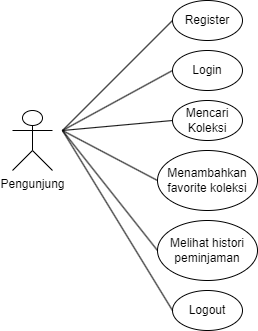

The diagram above was exported from draw.io. Its source (the exported page's mxGraphModel, read from the mxfile embedded in the PNG):
<mxGraphModel dx="878" dy="435" grid="1" gridSize="10" guides="1" tooltips="1" connect="1" arrows="1" fold="1" page="1" pageScale="1" pageWidth="827" pageHeight="1169" math="0" shadow="0">
  <root>
    <mxCell id="0" />
    <mxCell id="1" parent="0" />
    <mxCell id="_EtH0UOf30Tnts5gG75J-1" value="Pengunjung" style="shape=umlActor;verticalLabelPosition=bottom;verticalAlign=top;html=1;outlineConnect=0;" vertex="1" parent="1">
      <mxGeometry x="150" y="250" width="40" height="60" as="geometry" />
    </mxCell>
    <mxCell id="_EtH0UOf30Tnts5gG75J-2" value="Register" style="ellipse;whiteSpace=wrap;html=1;" vertex="1" parent="1">
      <mxGeometry x="310" y="140" width="70" height="40" as="geometry" />
    </mxCell>
    <mxCell id="_EtH0UOf30Tnts5gG75J-3" value="Login" style="ellipse;whiteSpace=wrap;html=1;" vertex="1" parent="1">
      <mxGeometry x="310" y="190" width="70" height="40" as="geometry" />
    </mxCell>
    <mxCell id="_EtH0UOf30Tnts5gG75J-4" value="Mencari&lt;br&gt;Koleksi" style="ellipse;whiteSpace=wrap;html=1;" vertex="1" parent="1">
      <mxGeometry x="310" y="240" width="70" height="40" as="geometry" />
    </mxCell>
    <mxCell id="_EtH0UOf30Tnts5gG75J-5" value="Menambahkan&lt;br&gt;favorite koleksi" style="ellipse;whiteSpace=wrap;html=1;" vertex="1" parent="1">
      <mxGeometry x="295" y="290" width="100" height="60" as="geometry" />
    </mxCell>
    <mxCell id="_EtH0UOf30Tnts5gG75J-6" value="Melihat histori peminjaman" style="ellipse;whiteSpace=wrap;html=1;" vertex="1" parent="1">
      <mxGeometry x="295" y="360" width="100" height="60" as="geometry" />
    </mxCell>
    <mxCell id="_EtH0UOf30Tnts5gG75J-7" value="Logout" style="ellipse;whiteSpace=wrap;html=1;" vertex="1" parent="1">
      <mxGeometry x="310" y="430" width="70" height="40" as="geometry" />
    </mxCell>
    <mxCell id="_EtH0UOf30Tnts5gG75J-11" value="" style="endArrow=none;html=1;rounded=0;entryX=0;entryY=0.5;entryDx=0;entryDy=0;" edge="1" parent="1" target="_EtH0UOf30Tnts5gG75J-2">
      <mxGeometry width="50" height="50" relative="1" as="geometry">
        <mxPoint x="200" y="270" as="sourcePoint" />
        <mxPoint x="250" y="220" as="targetPoint" />
      </mxGeometry>
    </mxCell>
    <mxCell id="_EtH0UOf30Tnts5gG75J-12" value="" style="endArrow=none;html=1;rounded=0;entryX=0;entryY=0.5;entryDx=0;entryDy=0;" edge="1" parent="1" target="_EtH0UOf30Tnts5gG75J-3">
      <mxGeometry width="50" height="50" relative="1" as="geometry">
        <mxPoint x="200" y="270" as="sourcePoint" />
        <mxPoint x="320" y="170" as="targetPoint" />
      </mxGeometry>
    </mxCell>
    <mxCell id="_EtH0UOf30Tnts5gG75J-13" value="" style="endArrow=none;html=1;rounded=0;entryX=0;entryY=0.5;entryDx=0;entryDy=0;" edge="1" parent="1" target="_EtH0UOf30Tnts5gG75J-4">
      <mxGeometry width="50" height="50" relative="1" as="geometry">
        <mxPoint x="200" y="270" as="sourcePoint" />
        <mxPoint x="320" y="220" as="targetPoint" />
      </mxGeometry>
    </mxCell>
    <mxCell id="_EtH0UOf30Tnts5gG75J-14" value="" style="endArrow=none;html=1;rounded=0;entryX=0;entryY=0.5;entryDx=0;entryDy=0;" edge="1" parent="1" target="_EtH0UOf30Tnts5gG75J-5">
      <mxGeometry width="50" height="50" relative="1" as="geometry">
        <mxPoint x="200" y="270" as="sourcePoint" />
        <mxPoint x="320" y="270" as="targetPoint" />
      </mxGeometry>
    </mxCell>
    <mxCell id="_EtH0UOf30Tnts5gG75J-15" value="" style="endArrow=none;html=1;rounded=0;entryX=0;entryY=0.5;entryDx=0;entryDy=0;" edge="1" parent="1" target="_EtH0UOf30Tnts5gG75J-6">
      <mxGeometry width="50" height="50" relative="1" as="geometry">
        <mxPoint x="200" y="270" as="sourcePoint" />
        <mxPoint x="305" y="330" as="targetPoint" />
      </mxGeometry>
    </mxCell>
    <mxCell id="_EtH0UOf30Tnts5gG75J-16" value="" style="endArrow=none;html=1;rounded=0;entryX=0;entryY=0.5;entryDx=0;entryDy=0;" edge="1" parent="1" target="_EtH0UOf30Tnts5gG75J-7">
      <mxGeometry width="50" height="50" relative="1" as="geometry">
        <mxPoint x="200" y="270" as="sourcePoint" />
        <mxPoint x="305" y="400" as="targetPoint" />
      </mxGeometry>
    </mxCell>
  </root>
</mxGraphModel>